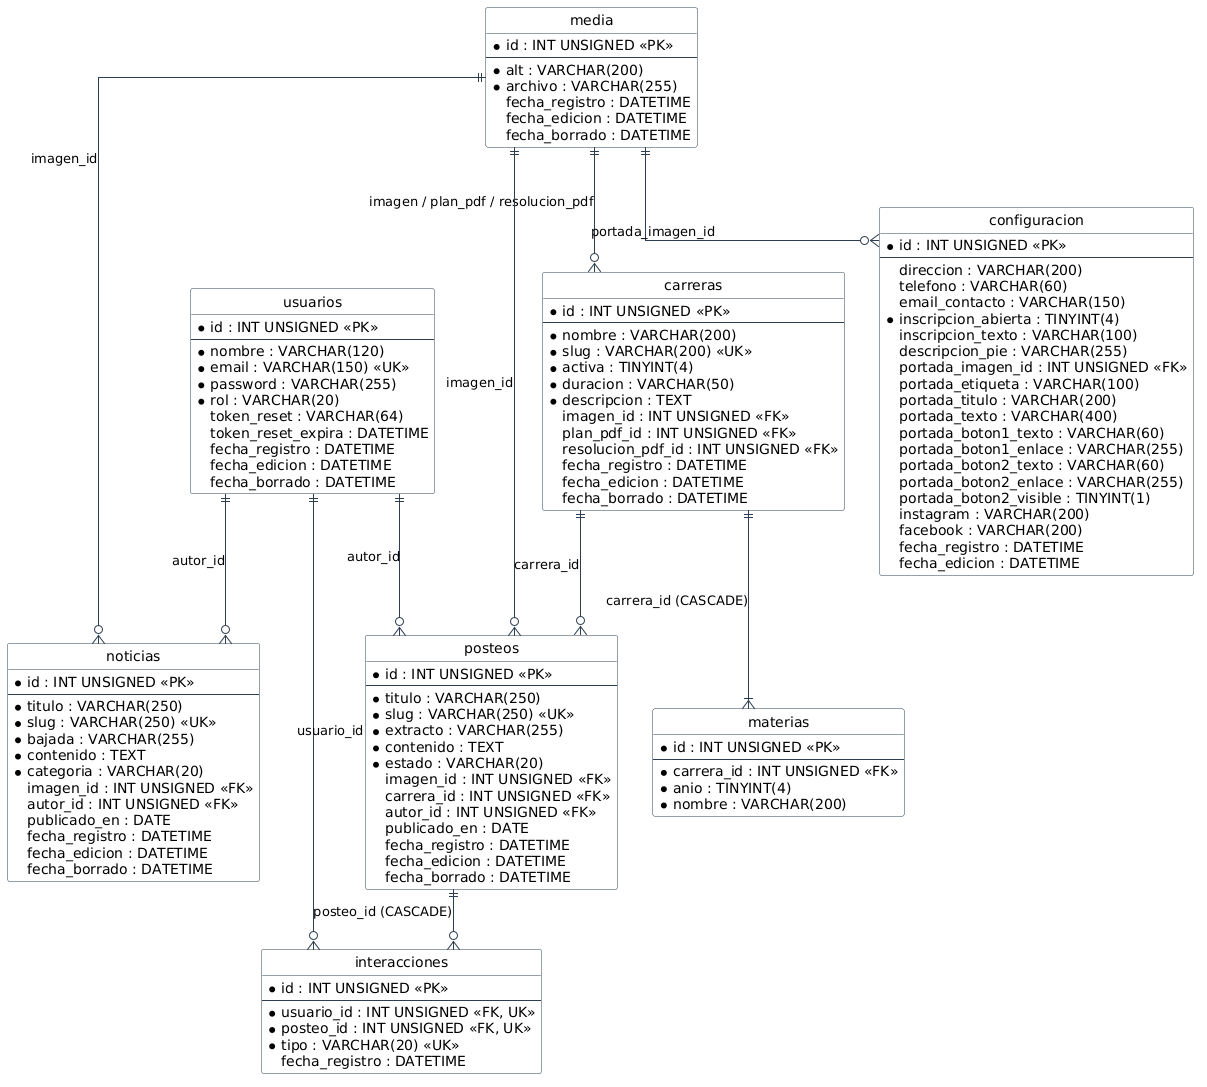

The diagram above was rendered by PlantUML. Its source (embedded in the PNG):
@startuml
hide circle
skinparam linetype ortho
skinparam roundcorner 5
skinparam class {
  BackgroundColor #FFFFFF
  ArrowColor #2C3E50
  BorderColor #2C3E50
}

entity "usuarios" as usuarios {
  * id : INT UNSIGNED <<PK>>
  --
  * nombre : VARCHAR(120)
  * email : VARCHAR(150) <<UK>>
  * password : VARCHAR(255)
  * rol : VARCHAR(20)
  token_reset : VARCHAR(64)
  token_reset_expira : DATETIME
  fecha_registro : DATETIME
  fecha_edicion : DATETIME
  fecha_borrado : DATETIME
}

entity "media" as media {
  * id : INT UNSIGNED <<PK>>
  --
  * alt : VARCHAR(200)
  * archivo : VARCHAR(255)
  fecha_registro : DATETIME
  fecha_edicion : DATETIME
  fecha_borrado : DATETIME
}

entity "carreras" as carreras {
  * id : INT UNSIGNED <<PK>>
  --
  * nombre : VARCHAR(200)
  * slug : VARCHAR(200) <<UK>>
  * activa : TINYINT(4)
  * duracion : VARCHAR(50)
  * descripcion : TEXT
  imagen_id : INT UNSIGNED <<FK>>
  plan_pdf_id : INT UNSIGNED <<FK>>
  resolucion_pdf_id : INT UNSIGNED <<FK>>
  fecha_registro : DATETIME
  fecha_edicion : DATETIME
  fecha_borrado : DATETIME
}

entity "materias" as materias {
  * id : INT UNSIGNED <<PK>>
  --
  * carrera_id : INT UNSIGNED <<FK>>
  * anio : TINYINT(4)
  * nombre : VARCHAR(200)
}

entity "noticias" as noticias {
  * id : INT UNSIGNED <<PK>>
  --
  * titulo : VARCHAR(250)
  * slug : VARCHAR(250) <<UK>>
  * bajada : VARCHAR(255)
  * contenido : TEXT
  * categoria : VARCHAR(20)
  imagen_id : INT UNSIGNED <<FK>>
  autor_id : INT UNSIGNED <<FK>>
  publicado_en : DATE
  fecha_registro : DATETIME
  fecha_edicion : DATETIME
  fecha_borrado : DATETIME
}

entity "posteos" as posteos {
  * id : INT UNSIGNED <<PK>>
  --
  * titulo : VARCHAR(250)
  * slug : VARCHAR(250) <<UK>>
  * extracto : VARCHAR(255)
  * contenido : TEXT
  * estado : VARCHAR(20)
  imagen_id : INT UNSIGNED <<FK>>
  carrera_id : INT UNSIGNED <<FK>>
  autor_id : INT UNSIGNED <<FK>>
  publicado_en : DATE
  fecha_registro : DATETIME
  fecha_edicion : DATETIME
  fecha_borrado : DATETIME
}

entity "interacciones" as interacciones {
  * id : INT UNSIGNED <<PK>>
  --
  * usuario_id : INT UNSIGNED <<FK, UK>>
  * posteo_id : INT UNSIGNED <<FK, UK>>
  * tipo : VARCHAR(20) <<UK>>
  fecha_registro : DATETIME
}

entity "configuracion" as configuracion {
  * id : INT UNSIGNED <<PK>>
  --
  direccion : VARCHAR(200)
  telefono : VARCHAR(60)
  email_contacto : VARCHAR(150)
  * inscripcion_abierta : TINYINT(4)
  inscripcion_texto : VARCHAR(100)
  descripcion_pie : VARCHAR(255)
  portada_imagen_id : INT UNSIGNED <<FK>>
  portada_etiqueta : VARCHAR(100)
  portada_titulo : VARCHAR(200)
  portada_texto : VARCHAR(400)
  portada_boton1_texto : VARCHAR(60)
  portada_boton1_enlace : VARCHAR(255)
  portada_boton2_texto : VARCHAR(60)
  portada_boton2_enlace : VARCHAR(255)
  portada_boton2_visible : TINYINT(1)
  instagram : VARCHAR(200)
  facebook : VARCHAR(200)
  fecha_registro : DATETIME
  fecha_edicion : DATETIME
}

' Relaciones con Media
media ||--o{ carreras : "imagen / plan_pdf / resolucion_pdf"
media ||--o{ noticias : "imagen_id"
media ||--o{ posteos : "imagen_id"
media ||--o{ configuracion : "portada_imagen_id"

' Relaciones con Usuarios
usuarios ||--o{ noticias : "autor_id"
usuarios ||--o{ posteos : "autor_id"
usuarios ||--o{ interacciones : "usuario_id"

' Relaciones con Carreras y Posteos
carreras ||--|{ materias : "carrera_id (CASCADE)"
carreras ||--o{ posteos : "carrera_id"
posteos ||--o{ interacciones : "posteo_id (CASCADE)"
@enduml